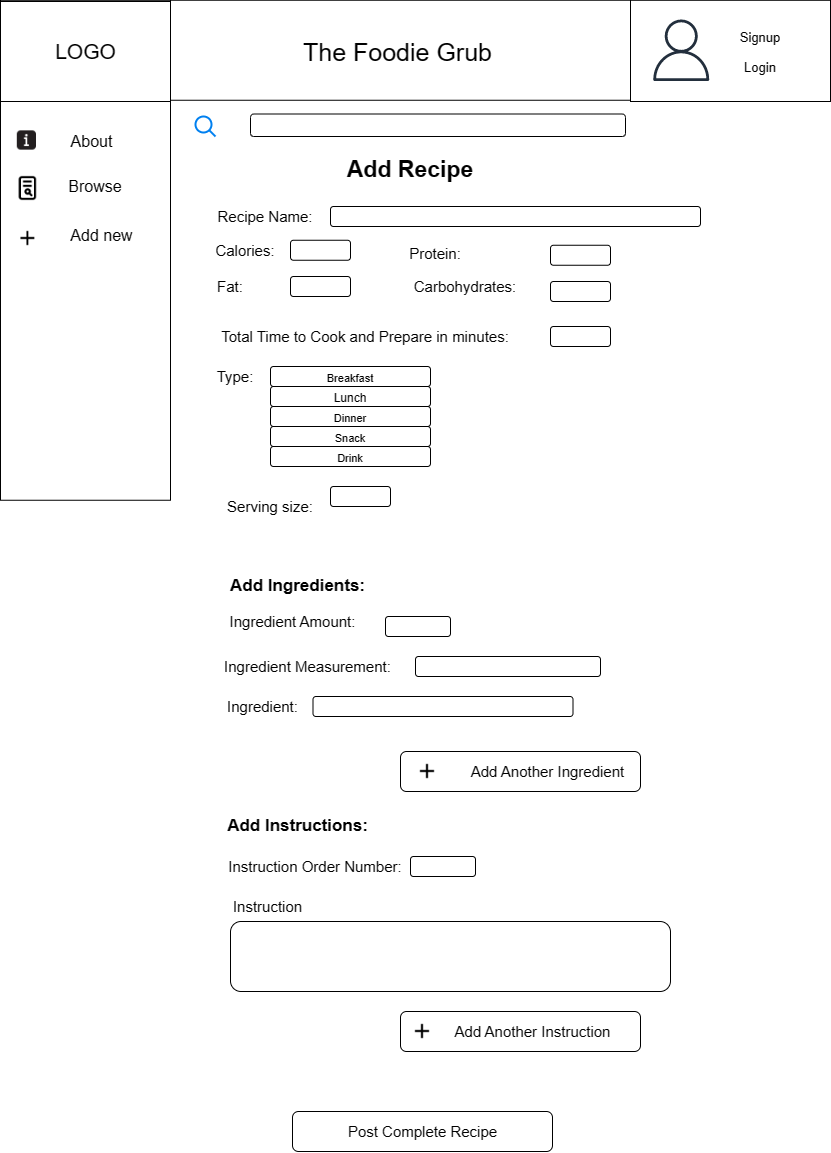

The diagram above was exported from draw.io. Its source (the exported page's mxGraphModel, read from the mxfile embedded in the PNG):
<mxGraphModel dx="1387" dy="756" grid="1" gridSize="10" guides="1" tooltips="1" connect="1" arrows="1" fold="1" page="1" pageScale="1" pageWidth="850" pageHeight="1100" math="0" shadow="0">
  <root>
    <mxCell id="0" />
    <mxCell id="1" parent="0" />
    <mxCell id="kunL5wIJLewUVuoC09ia-1" value="" style="rounded=0;whiteSpace=wrap;html=1;" parent="1" vertex="1">
      <mxGeometry x="10" y="8.75" width="830" height="100" as="geometry" />
    </mxCell>
    <mxCell id="kunL5wIJLewUVuoC09ia-2" value="" style="html=1;verticalLabelPosition=bottom;align=center;labelBackgroundColor=#ffffff;verticalAlign=top;strokeWidth=2;strokeColor=#0080F0;shadow=0;dashed=0;shape=mxgraph.ios7.icons.looking_glass;" parent="1" vertex="1">
      <mxGeometry x="205" y="125" width="20" height="20" as="geometry" />
    </mxCell>
    <mxCell id="kunL5wIJLewUVuoC09ia-4" value="" style="rounded=0;whiteSpace=wrap;html=1;" parent="1" vertex="1">
      <mxGeometry x="10" y="8.75" width="170" height="500" as="geometry" />
    </mxCell>
    <mxCell id="kunL5wIJLewUVuoC09ia-5" value="" style="rounded=0;whiteSpace=wrap;html=1;" parent="1" vertex="1">
      <mxGeometry x="10" y="10" width="170" height="100" as="geometry" />
    </mxCell>
    <mxCell id="kunL5wIJLewUVuoC09ia-6" value="&lt;font style=&quot;font-size: 21px;&quot;&gt;LOGO&lt;/font&gt;" style="text;html=1;strokeColor=none;fillColor=none;align=center;verticalAlign=middle;whiteSpace=wrap;rounded=0;" parent="1" vertex="1">
      <mxGeometry x="47.5" y="32.5" width="95" height="55" as="geometry" />
    </mxCell>
    <mxCell id="kunL5wIJLewUVuoC09ia-7" value="" style="rounded=1;whiteSpace=wrap;html=1;fontSize=21;" parent="1" vertex="1">
      <mxGeometry x="260" y="122.5" width="375" height="22.5" as="geometry" />
    </mxCell>
    <mxCell id="kunL5wIJLewUVuoC09ia-8" value="&lt;font style=&quot;font-size: 16px;&quot;&gt;About&lt;/font&gt;" style="text;html=1;strokeColor=none;fillColor=none;align=center;verticalAlign=middle;whiteSpace=wrap;rounded=0;fontSize=21;" parent="1" vertex="1">
      <mxGeometry x="75" y="133" width="52.5" height="30" as="geometry" />
    </mxCell>
    <mxCell id="kunL5wIJLewUVuoC09ia-9" value="" style="rounded=0;whiteSpace=wrap;html=1;fontSize=21;" parent="1" vertex="1">
      <mxGeometry x="640" y="8.75" width="200" height="101.25" as="geometry" />
    </mxCell>
    <mxCell id="kunL5wIJLewUVuoC09ia-10" value="" style="sketch=0;outlineConnect=0;fontColor=#232F3E;gradientColor=none;fillColor=#232F3D;strokeColor=none;dashed=0;verticalLabelPosition=bottom;verticalAlign=top;align=center;html=1;fontSize=12;fontStyle=0;aspect=fixed;pointerEvents=1;shape=mxgraph.aws4.user;" parent="1" vertex="1">
      <mxGeometry x="660" y="28" width="61.5" height="61.5" as="geometry" />
    </mxCell>
    <mxCell id="kunL5wIJLewUVuoC09ia-13" value="Add new" style="text;html=1;strokeColor=none;fillColor=none;align=center;verticalAlign=middle;whiteSpace=wrap;rounded=0;fontSize=16;" parent="1" vertex="1">
      <mxGeometry x="75" y="229" width="72.5" height="30" as="geometry" />
    </mxCell>
    <mxCell id="kunL5wIJLewUVuoC09ia-15" value="" style="shape=image;html=1;verticalAlign=top;verticalLabelPosition=bottom;labelBackgroundColor=#ffffff;imageAspect=0;aspect=fixed;image=https://cdn0.iconfinder.com/data/icons/google-material-design-3-0/48/ic_add_48px-128.png;fontSize=16;" parent="1" vertex="1">
      <mxGeometry x="25.4" y="235" width="24" height="24" as="geometry" />
    </mxCell>
    <mxCell id="kunL5wIJLewUVuoC09ia-16" value="" style="shape=image;html=1;verticalAlign=top;verticalLabelPosition=bottom;labelBackgroundColor=#ffffff;imageAspect=0;aspect=fixed;image=https://cdn2.iconfinder.com/data/icons/css-vol-1/24/browse-128.png;fontSize=16;" parent="1" vertex="1">
      <mxGeometry x="24.4" y="184" width="26" height="26" as="geometry" />
    </mxCell>
    <mxCell id="kunL5wIJLewUVuoC09ia-17" value="Browse" style="text;html=1;strokeColor=none;fillColor=none;align=center;verticalAlign=middle;whiteSpace=wrap;rounded=0;fontSize=16;" parent="1" vertex="1">
      <mxGeometry x="75" y="180" width="60" height="30" as="geometry" />
    </mxCell>
    <mxCell id="kunL5wIJLewUVuoC09ia-32" value="" style="shape=image;html=1;verticalAlign=top;verticalLabelPosition=bottom;labelBackgroundColor=#ffffff;imageAspect=0;aspect=fixed;image=https://cdn1.iconfinder.com/data/icons/uiux-001-solid/32/About-128.png;fontSize=16;" parent="1" vertex="1">
      <mxGeometry x="22.4" y="135" width="28" height="28" as="geometry" />
    </mxCell>
    <mxCell id="kunL5wIJLewUVuoC09ia-33" value="&lt;span style=&quot;font-size: 13px;&quot;&gt;Signup&lt;/span&gt;" style="text;html=1;strokeColor=none;fillColor=none;align=center;verticalAlign=middle;whiteSpace=wrap;rounded=0;fontSize=16;" parent="1" vertex="1">
      <mxGeometry x="740" y="30" width="60" height="30" as="geometry" />
    </mxCell>
    <mxCell id="kunL5wIJLewUVuoC09ia-46" value="&lt;span style=&quot;font-size: 25px;&quot;&gt;The Foodie Grub&lt;/span&gt;" style="text;html=1;strokeColor=none;fillColor=none;align=center;verticalAlign=middle;whiteSpace=wrap;rounded=0;fontSize=14;" parent="1" vertex="1">
      <mxGeometry x="225" y="38.13" width="365" height="43.75" as="geometry" />
    </mxCell>
    <mxCell id="TBUI8QGnF7Va-pZCTs8W-1" value="&lt;span style=&quot;font-size: 23px;&quot;&gt;&lt;b&gt;Add Recipe&lt;/b&gt;&lt;/span&gt;" style="text;html=1;strokeColor=none;fillColor=none;align=center;verticalAlign=middle;whiteSpace=wrap;rounded=0;" parent="1" vertex="1">
      <mxGeometry x="200" y="163" width="440" height="30" as="geometry" />
    </mxCell>
    <mxCell id="zRTaqVLQAD5Zd3HXrsNh-32" value="&lt;span style=&quot;font-size: 13px;&quot;&gt;Login&lt;/span&gt;" style="text;html=1;strokeColor=none;fillColor=none;align=center;verticalAlign=middle;whiteSpace=wrap;rounded=0;fontSize=16;" vertex="1" parent="1">
      <mxGeometry x="740" y="60" width="60" height="30" as="geometry" />
    </mxCell>
    <mxCell id="zRTaqVLQAD5Zd3HXrsNh-34" value="&lt;span style=&quot;font-size: 15px;&quot;&gt;Recipe Name:&lt;/span&gt;" style="text;html=1;strokeColor=none;fillColor=none;align=center;verticalAlign=middle;whiteSpace=wrap;rounded=0;fontSize=12;" vertex="1" parent="1">
      <mxGeometry x="210" y="210" width="130" height="30" as="geometry" />
    </mxCell>
    <mxCell id="zRTaqVLQAD5Zd3HXrsNh-36" value="&lt;span style=&quot;font-size: 15px;&quot;&gt;Protein:&lt;/span&gt;" style="text;html=1;strokeColor=none;fillColor=none;align=center;verticalAlign=middle;whiteSpace=wrap;rounded=0;fontSize=12;" vertex="1" parent="1">
      <mxGeometry x="400" y="243.75" width="90" height="36.25" as="geometry" />
    </mxCell>
    <mxCell id="zRTaqVLQAD5Zd3HXrsNh-37" value="&lt;span style=&quot;font-size: 15px;&quot;&gt;Carbohydrates:&lt;/span&gt;" style="text;html=1;strokeColor=none;fillColor=none;align=center;verticalAlign=middle;whiteSpace=wrap;rounded=0;fontSize=12;" vertex="1" parent="1">
      <mxGeometry x="410" y="280" width="130" height="30" as="geometry" />
    </mxCell>
    <mxCell id="zRTaqVLQAD5Zd3HXrsNh-38" value="&lt;span style=&quot;font-size: 15px;&quot;&gt;Fat:&lt;/span&gt;" style="text;html=1;strokeColor=none;fillColor=none;align=center;verticalAlign=middle;whiteSpace=wrap;rounded=0;fontSize=12;" vertex="1" parent="1">
      <mxGeometry x="210" y="280" width="60" height="30" as="geometry" />
    </mxCell>
    <mxCell id="zRTaqVLQAD5Zd3HXrsNh-39" value="&lt;span style=&quot;font-size: 15px;&quot;&gt;Total Time to Cook and Prepare in minutes:&lt;/span&gt;" style="text;html=1;strokeColor=none;fillColor=none;align=center;verticalAlign=middle;whiteSpace=wrap;rounded=0;fontSize=12;" vertex="1" parent="1">
      <mxGeometry x="210" y="330" width="330" height="30" as="geometry" />
    </mxCell>
    <mxCell id="zRTaqVLQAD5Zd3HXrsNh-40" value="&lt;span style=&quot;font-size: 15px;&quot;&gt;Type:&lt;/span&gt;" style="text;html=1;strokeColor=none;fillColor=none;align=center;verticalAlign=middle;whiteSpace=wrap;rounded=0;fontSize=12;" vertex="1" parent="1">
      <mxGeometry x="210" y="370" width="70" height="30" as="geometry" />
    </mxCell>
    <mxCell id="zRTaqVLQAD5Zd3HXrsNh-41" value="&lt;span style=&quot;font-size: 15px;&quot;&gt;Calories:&lt;/span&gt;" style="text;html=1;strokeColor=none;fillColor=none;align=center;verticalAlign=middle;whiteSpace=wrap;rounded=0;fontSize=12;" vertex="1" parent="1">
      <mxGeometry x="210" y="243.75" width="90" height="30" as="geometry" />
    </mxCell>
    <mxCell id="zRTaqVLQAD5Zd3HXrsNh-44" value="" style="rounded=1;whiteSpace=wrap;html=1;fontSize=15;" vertex="1" parent="1">
      <mxGeometry x="340" y="215" width="370" height="20" as="geometry" />
    </mxCell>
    <mxCell id="zRTaqVLQAD5Zd3HXrsNh-45" value="" style="rounded=1;whiteSpace=wrap;html=1;fontSize=15;" vertex="1" parent="1">
      <mxGeometry x="300" y="248.75" width="60" height="20" as="geometry" />
    </mxCell>
    <mxCell id="zRTaqVLQAD5Zd3HXrsNh-46" value="" style="rounded=1;whiteSpace=wrap;html=1;fontSize=15;" vertex="1" parent="1">
      <mxGeometry x="560" y="253.75" width="60" height="20" as="geometry" />
    </mxCell>
    <mxCell id="zRTaqVLQAD5Zd3HXrsNh-48" value="" style="rounded=1;whiteSpace=wrap;html=1;fontSize=15;" vertex="1" parent="1">
      <mxGeometry x="300" y="285" width="60" height="20" as="geometry" />
    </mxCell>
    <mxCell id="zRTaqVLQAD5Zd3HXrsNh-49" value="" style="rounded=1;whiteSpace=wrap;html=1;fontSize=15;" vertex="1" parent="1">
      <mxGeometry x="560" y="290" width="60" height="20" as="geometry" />
    </mxCell>
    <mxCell id="zRTaqVLQAD5Zd3HXrsNh-50" value="" style="rounded=1;whiteSpace=wrap;html=1;fontSize=15;" vertex="1" parent="1">
      <mxGeometry x="560" y="335" width="60" height="20" as="geometry" />
    </mxCell>
    <mxCell id="zRTaqVLQAD5Zd3HXrsNh-54" value="" style="rounded=1;whiteSpace=wrap;html=1;fontSize=15;" vertex="1" parent="1">
      <mxGeometry x="280" y="375" width="160" height="20" as="geometry" />
    </mxCell>
    <mxCell id="zRTaqVLQAD5Zd3HXrsNh-55" value="&lt;span style=&quot;font-size: 12px;&quot;&gt;Lunch&lt;/span&gt;" style="rounded=1;whiteSpace=wrap;html=1;fontSize=15;" vertex="1" parent="1">
      <mxGeometry x="280" y="395" width="160" height="20" as="geometry" />
    </mxCell>
    <mxCell id="zRTaqVLQAD5Zd3HXrsNh-57" value="" style="rounded=1;whiteSpace=wrap;html=1;fontSize=15;" vertex="1" parent="1">
      <mxGeometry x="280" y="415" width="160" height="20" as="geometry" />
    </mxCell>
    <mxCell id="zRTaqVLQAD5Zd3HXrsNh-58" value="&lt;font style=&quot;font-size: 11px;&quot;&gt;Snack&lt;/font&gt;" style="rounded=1;whiteSpace=wrap;html=1;fontSize=15;" vertex="1" parent="1">
      <mxGeometry x="280" y="435" width="160" height="20" as="geometry" />
    </mxCell>
    <mxCell id="zRTaqVLQAD5Zd3HXrsNh-59" value="&lt;font style=&quot;font-size: 11px;&quot;&gt;Breakfast&lt;/font&gt;" style="text;html=1;strokeColor=none;fillColor=none;align=center;verticalAlign=middle;whiteSpace=wrap;rounded=0;fontSize=15;" vertex="1" parent="1">
      <mxGeometry x="330" y="370" width="60" height="30" as="geometry" />
    </mxCell>
    <mxCell id="zRTaqVLQAD5Zd3HXrsNh-61" value="&lt;font style=&quot;font-size: 11px;&quot;&gt;Dinner&lt;/font&gt;" style="text;html=1;strokeColor=none;fillColor=none;align=center;verticalAlign=middle;whiteSpace=wrap;rounded=0;fontSize=15;" vertex="1" parent="1">
      <mxGeometry x="330" y="410" width="60" height="30" as="geometry" />
    </mxCell>
    <mxCell id="zRTaqVLQAD5Zd3HXrsNh-62" value="" style="rounded=1;whiteSpace=wrap;html=1;fontSize=15;" vertex="1" parent="1">
      <mxGeometry x="280" y="455" width="160" height="20" as="geometry" />
    </mxCell>
    <mxCell id="zRTaqVLQAD5Zd3HXrsNh-64" value="&lt;font style=&quot;font-size: 11px;&quot;&gt;Drink&lt;/font&gt;" style="text;html=1;strokeColor=none;fillColor=none;align=center;verticalAlign=middle;whiteSpace=wrap;rounded=0;fontSize=15;" vertex="1" parent="1">
      <mxGeometry x="330" y="450" width="60" height="30" as="geometry" />
    </mxCell>
    <mxCell id="zRTaqVLQAD5Zd3HXrsNh-65" value="" style="rounded=1;whiteSpace=wrap;html=1;fontSize=15;" vertex="1" parent="1">
      <mxGeometry x="340" y="495" width="60" height="20" as="geometry" />
    </mxCell>
    <mxCell id="zRTaqVLQAD5Zd3HXrsNh-68" value="&lt;span style=&quot;font-size: 15px;&quot;&gt;Serving size:&lt;/span&gt;" style="text;html=1;strokeColor=none;fillColor=none;align=center;verticalAlign=middle;whiteSpace=wrap;rounded=0;fontSize=12;" vertex="1" parent="1">
      <mxGeometry x="230" y="500" width="100" height="30" as="geometry" />
    </mxCell>
    <mxCell id="zRTaqVLQAD5Zd3HXrsNh-69" value="" style="rounded=1;whiteSpace=wrap;html=1;fontSize=11;" vertex="1" parent="1">
      <mxGeometry x="410" y="760" width="240" height="40" as="geometry" />
    </mxCell>
    <mxCell id="zRTaqVLQAD5Zd3HXrsNh-70" value="" style="shape=image;html=1;verticalAlign=top;verticalLabelPosition=bottom;labelBackgroundColor=#ffffff;imageAspect=0;aspect=fixed;image=https://cdn0.iconfinder.com/data/icons/google-material-design-3-0/48/ic_add_48px-128.png;fontSize=16;" vertex="1" parent="1">
      <mxGeometry x="425" y="768" width="24" height="24" as="geometry" />
    </mxCell>
    <mxCell id="zRTaqVLQAD5Zd3HXrsNh-72" value="&lt;span style=&quot;font-size: 15px;&quot;&gt;&lt;span style=&quot;font-weight: normal;&quot;&gt;Add Another Ingredient&lt;/span&gt;&lt;/span&gt;" style="text;html=1;strokeColor=none;fillColor=none;align=center;verticalAlign=middle;whiteSpace=wrap;rounded=0;fontSize=12;fontStyle=1" vertex="1" parent="1">
      <mxGeometry x="465" y="765" width="185" height="30" as="geometry" />
    </mxCell>
    <mxCell id="zRTaqVLQAD5Zd3HXrsNh-77" value="" style="rounded=1;whiteSpace=wrap;html=1;fontSize=11;" vertex="1" parent="1">
      <mxGeometry x="420" y="865" width="65" height="20" as="geometry" />
    </mxCell>
    <mxCell id="zRTaqVLQAD5Zd3HXrsNh-78" value="&lt;span style=&quot;font-size: 15px;&quot;&gt;Instruction Order Number:&lt;/span&gt;" style="text;html=1;strokeColor=none;fillColor=none;align=center;verticalAlign=middle;whiteSpace=wrap;rounded=0;fontSize=12;" vertex="1" parent="1">
      <mxGeometry x="230" y="860" width="190" height="30" as="geometry" />
    </mxCell>
    <mxCell id="zRTaqVLQAD5Zd3HXrsNh-79" value="&lt;span style=&quot;font-size: 15px;&quot;&gt;Ingredient Measurement:&lt;/span&gt;" style="text;html=1;strokeColor=none;fillColor=none;align=center;verticalAlign=middle;whiteSpace=wrap;rounded=0;fontSize=12;" vertex="1" parent="1">
      <mxGeometry x="225" y="660" width="185" height="30" as="geometry" />
    </mxCell>
    <mxCell id="zRTaqVLQAD5Zd3HXrsNh-80" value="&lt;span style=&quot;font-size: 15px;&quot;&gt;Ingredient:&lt;/span&gt;" style="text;html=1;strokeColor=none;fillColor=none;align=center;verticalAlign=middle;whiteSpace=wrap;rounded=0;fontSize=12;" vertex="1" parent="1">
      <mxGeometry x="225" y="700" width="95" height="30" as="geometry" />
    </mxCell>
    <mxCell id="zRTaqVLQAD5Zd3HXrsNh-81" value="" style="rounded=1;whiteSpace=wrap;html=1;fontSize=11;" vertex="1" parent="1">
      <mxGeometry x="395" y="625" width="65" height="20" as="geometry" />
    </mxCell>
    <mxCell id="zRTaqVLQAD5Zd3HXrsNh-82" value="" style="rounded=1;whiteSpace=wrap;html=1;fontSize=11;" vertex="1" parent="1">
      <mxGeometry x="425" y="665" width="185" height="20" as="geometry" />
    </mxCell>
    <mxCell id="zRTaqVLQAD5Zd3HXrsNh-84" value="&lt;span style=&quot;font-size: 17px;&quot;&gt;&lt;b&gt;Add Instructions:&lt;/b&gt;&lt;/span&gt;" style="text;html=1;strokeColor=none;fillColor=none;align=center;verticalAlign=middle;whiteSpace=wrap;rounded=0;fontSize=12;" vertex="1" parent="1">
      <mxGeometry x="235" y="820" width="145" height="30" as="geometry" />
    </mxCell>
    <mxCell id="zRTaqVLQAD5Zd3HXrsNh-85" value="&lt;span style=&quot;font-size: 17px;&quot;&gt;&lt;b&gt;Add Ingredients:&lt;/b&gt;&lt;/span&gt;" style="text;html=1;strokeColor=none;fillColor=none;align=center;verticalAlign=middle;whiteSpace=wrap;rounded=0;fontSize=12;" vertex="1" parent="1">
      <mxGeometry x="235" y="580" width="145" height="30" as="geometry" />
    </mxCell>
    <mxCell id="zRTaqVLQAD5Zd3HXrsNh-86" value="&lt;span style=&quot;font-size: 15px;&quot;&gt;Ingredient Amount:&lt;/span&gt;" style="text;html=1;strokeColor=none;fillColor=none;align=center;verticalAlign=middle;whiteSpace=wrap;rounded=0;fontSize=12;" vertex="1" parent="1">
      <mxGeometry x="225" y="615" width="155" height="30" as="geometry" />
    </mxCell>
    <mxCell id="zRTaqVLQAD5Zd3HXrsNh-87" value="&lt;span style=&quot;font-size: 15px;&quot;&gt;Instruction&lt;/span&gt;" style="text;html=1;strokeColor=none;fillColor=none;align=center;verticalAlign=middle;whiteSpace=wrap;rounded=0;fontSize=12;" vertex="1" parent="1">
      <mxGeometry x="235" y="900" width="85" height="30" as="geometry" />
    </mxCell>
    <mxCell id="zRTaqVLQAD5Zd3HXrsNh-88" value="" style="rounded=1;whiteSpace=wrap;html=1;fontSize=11;" vertex="1" parent="1">
      <mxGeometry x="322.5" y="705" width="260" height="20" as="geometry" />
    </mxCell>
    <mxCell id="zRTaqVLQAD5Zd3HXrsNh-89" value="" style="rounded=1;whiteSpace=wrap;html=1;fontSize=11;" vertex="1" parent="1">
      <mxGeometry x="240" y="930" width="440" height="70" as="geometry" />
    </mxCell>
    <mxCell id="zRTaqVLQAD5Zd3HXrsNh-90" value="" style="rounded=1;whiteSpace=wrap;html=1;fontSize=11;" vertex="1" parent="1">
      <mxGeometry x="410" y="1020" width="240" height="40" as="geometry" />
    </mxCell>
    <mxCell id="zRTaqVLQAD5Zd3HXrsNh-91" value="" style="shape=image;html=1;verticalAlign=top;verticalLabelPosition=bottom;labelBackgroundColor=#ffffff;imageAspect=0;aspect=fixed;image=https://cdn0.iconfinder.com/data/icons/google-material-design-3-0/48/ic_add_48px-128.png;fontSize=16;" vertex="1" parent="1">
      <mxGeometry x="420" y="1028" width="24" height="24" as="geometry" />
    </mxCell>
    <mxCell id="zRTaqVLQAD5Zd3HXrsNh-93" value="&lt;span style=&quot;font-size: 15px;&quot;&gt;&lt;span style=&quot;font-weight: normal;&quot;&gt;Add Another Instruction&lt;/span&gt;&lt;/span&gt;" style="text;html=1;strokeColor=none;fillColor=none;align=center;verticalAlign=middle;whiteSpace=wrap;rounded=0;fontSize=12;fontStyle=1" vertex="1" parent="1">
      <mxGeometry x="450" y="1025" width="185" height="30" as="geometry" />
    </mxCell>
    <mxCell id="zRTaqVLQAD5Zd3HXrsNh-94" value="" style="rounded=1;whiteSpace=wrap;html=1;fontSize=17;" vertex="1" parent="1">
      <mxGeometry x="302" y="1120" width="260" height="40" as="geometry" />
    </mxCell>
    <mxCell id="zRTaqVLQAD5Zd3HXrsNh-95" value="&lt;span style=&quot;font-size: 15px; font-weight: 400;&quot;&gt;Post Complete Recipe&lt;/span&gt;" style="text;html=1;strokeColor=none;fillColor=none;align=center;verticalAlign=middle;whiteSpace=wrap;rounded=0;fontSize=12;fontStyle=1" vertex="1" parent="1">
      <mxGeometry x="339.5" y="1125" width="185" height="30" as="geometry" />
    </mxCell>
  </root>
</mxGraphModel>